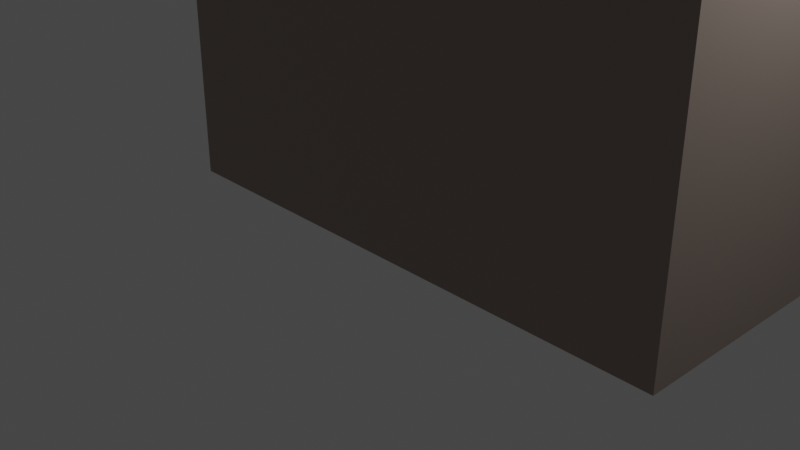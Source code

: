# Source: WallBaseScenaryDirty.blend  (saved by Blender 4.4.32; exported with 4.5.12 LTS)
import bpy
from mathutils import Matrix  # noqa: F401  (used for matrix-valued properties, if any)

bpy.ops.wm.read_factory_settings(use_empty=True)
scene = bpy.context.scene
scene.name = 'Scene'

# ---- collections
col_collection = bpy.data.collections.new('Collection'); scene.collection.children.link(col_collection)

# ---- images (referenced by path relative to the original .blend; pixels are not part of the script)
import os
ASSET_DIR = os.environ.get("B2B_ASSET_DIR", "")  # directory of the original .blend (textures are referenced by path, not embedded)
HERE = os.path.dirname(os.path.abspath(__file__))  # packed textures are extracted next to this script under _unpacked/

def load_image(name, relpath, width, height, colorspace="sRGB"):
    """Load a texture the original file referenced (path relative to the .blend, or extracted next to this script)."""
    p = next((c for c in (os.path.join(HERE, relpath), os.path.join(ASSET_DIR, relpath)) if relpath and os.path.exists(c)), "")
    if p:
        img = bpy.data.images.load(p, check_existing=True)
        img.name = name
    else:  # same state as the original file: an image datablock whose file is absent (Cycles renders it pink)
        img = bpy.data.images.new(name, width, height)
        img.source = "FILE"
        img.filepath = "//" + (relpath or name)
    img.colorspace_settings.name = colorspace
    return img
img_dirt_jpg = load_image('dirt.jpg', 'dirt.jpg', 1024, 1024, 'sRGB')
img_dirtywall = load_image('DirtyWall', 'DirtyWall.png', 1024, 1024, 'sRGB')
img_grunge_wall_texture_jpg = load_image('grunge-wall-texture.jpg', 'grunge-wall-texture.jpg', 1024, 1024, 'sRGB')

# ---- materials (node trees are filled in below, after node groups)
mat_material = bpy.data.materials.new('Material')
mat_material.alpha_threshold = 0.0
mat_material.use_transparent_shadow = False
mat_material.roughness = 0.5
mat_material.line_color = (0.0, 0.0, 0.0, 1.0)
mat_material_002 = bpy.data.materials.new('Material.002')
mat_material_002.use_transparent_shadow = False
mat_material_003 = bpy.data.materials.new('Material.003')
mat_material_003.use_transparent_shadow = False

# ---- material node trees
mat_material.use_nodes = True; mat_material.node_tree.nodes.clear()
_N = mat_material.node_tree.nodes; _L = mat_material.node_tree.links
n0 = _N.new('ShaderNodeOutputMaterial'); n0.name = 'Material Output'; n0.location = (3031, 442)
n1 = _N.new('ShaderNodeBsdfPrincipled'); n1.name = 'Principled BSDF'; n1.location = (2656, 446)
n1.distribution = 'GGX'
n1.subsurface_method = 'RANDOM_WALK_SKIN'
n1.inputs[3].default_value = 1.45
n1.inputs[27].default_value = (0.0, 0.0, 0.0, 1.0)
n1.inputs[28].default_value = 1.0
n2 = _N.new('ShaderNodeTexImage'); n2.name = 'Image Texture'; n2.location = (314, 391)
n2.image = img_dirt_jpg
n3 = _N.new('ShaderNodeTexImage'); n3.name = 'Image Texture.002'; n3.location = (3302, 451)
n3.image = img_dirtywall
n4 = _N.new('ShaderNodeValToRGB'); n4.name = 'Color Ramp'; n4.location = (632, 393)
while len(n4.color_ramp.elements) > 1: n4.color_ramp.elements.remove(n4.color_ramp.elements[-1])
n4.color_ramp.elements[0].position = 0.3455; n4.color_ramp.elements[0].color = (0.0, 0.0, 0.0, 1.0)
_e = n4.color_ramp.elements.new(0.7136); _e.color = (1.0, 1.0, 1.0, 1.0)
n5 = _N.new('ShaderNodeMix'); n5.name = 'Mix'; n5.location = (1123, 332)
n5.data_type = 'RGBA'
n5.inputs[6].default_value = (0.1322, 0.1309, 0.06387, 1.0)
n5.inputs[7].default_value = (0.4074, 0.4223, 0.1754, 1.0)
n6 = _N.new('ShaderNodeTexImage'); n6.name = 'Image Texture.001'; n6.location = (297, 710)
n6.image = img_grunge_wall_texture_jpg
n7 = _N.new('ShaderNodeInvert'); n7.name = 'Invert Color'; n7.location = (591, 700)
n7.inputs[1].default_value = (1.0, 1.0, 1.0, 1.0)
n8 = _N.new('ShaderNodeMix'); n8.name = 'Mix.001'; n8.location = (1234, 660)
n8.data_type = 'RGBA'
n8.inputs[7].default_value = (0.3402, 0.2711, 0.2332, 1.0)
n9 = _N.new('ShaderNodeValToRGB'); n9.name = 'Color Ramp.001'; n9.location = (771, 749)
while len(n9.color_ramp.elements) > 1: n9.color_ramp.elements.remove(n9.color_ramp.elements[-1])
n9.color_ramp.elements[0].position = 0.8955; n9.color_ramp.elements[0].color = (1.0, 1.0, 1.0, 1.0)
_e = n9.color_ramp.elements.new(0.9773); _e.color = (0.0, 0.0, 0.0, 1.0)
n10 = _N.new('ShaderNodeAmbientOcclusion'); n10.name = 'Ambient Occlusion'; n10.location = (1052, 958)
n10.inputs[1].default_value = 3.0
n11 = _N.new('ShaderNodeValToRGB'); n11.name = 'Color Ramp.002'; n11.location = (1277, 939)
while len(n11.color_ramp.elements) > 1: n11.color_ramp.elements.remove(n11.color_ramp.elements[-1])
n11.color_ramp.elements[0].position = 0.2364; n11.color_ramp.elements[0].color = (0.0, 0.0, 0.0, 1.0)
_e = n11.color_ramp.elements.new(1.0); _e.color = (1.0, 1.0, 1.0, 1.0)
n12 = _N.new('ShaderNodeMix'); n12.name = 'Mix.002'; n12.location = (1761, 673)
n12.data_type = 'RGBA'
n12.inputs[6].default_value = (0.0, 0.008663, 0.0, 1.0)
_L.new(n2.outputs[0], n4.inputs[0])
_L.new(n4.outputs[0], n5.inputs[0])
_L.new(n6.outputs[0], n7.inputs[0])
_L.new(n9.outputs[0], n8.inputs[0])
_L.new(n5.outputs[2], n8.inputs[6])
_L.new(n7.outputs[0], n9.inputs[0])
_L.new(n10.outputs[0], n11.inputs[0])
_L.new(n1.outputs[0], n0.inputs[0])
_L.new(n12.outputs[2], n1.inputs[0])
_L.new(n11.outputs[0], n12.inputs[0])
_L.new(n8.outputs[2], n12.inputs[7])
n0.is_active_output = True
mat_material_002.use_nodes = True; mat_material_002.node_tree.nodes.clear()
_N = mat_material_002.node_tree.nodes; _L = mat_material_002.node_tree.links
n0 = _N.new('ShaderNodeBsdfPrincipled'); n0.name = 'Principled BSDF'; n0.location = (10, 300)
n0.distribution = 'GGX'
n0.subsurface_method = 'RANDOM_WALK_SKIN'
n0.inputs[0].default_value = (0.01879, 0.01161, 0.0, 1.0)
n0.inputs[3].default_value = 1.45
n0.inputs[13].default_value = 0.0
n0.inputs[27].default_value = (0.0, 0.0, 0.0, 1.0)
n0.inputs[28].default_value = 1.0
n1 = _N.new('ShaderNodeOutputMaterial'); n1.name = 'Material Output'; n1.location = (300, 300)
_L.new(n0.outputs[0], n1.inputs[0])
n1.is_active_output = True
mat_material_003.use_nodes = True; mat_material_003.node_tree.nodes.clear()
_N = mat_material_003.node_tree.nodes; _L = mat_material_003.node_tree.links
n0 = _N.new('ShaderNodeBsdfPrincipled'); n0.name = 'Principled BSDF'; n0.location = (10, 300)
n0.distribution = 'GGX'
n0.subsurface_method = 'RANDOM_WALK_SKIN'
n0.inputs[0].default_value = (0.8, 0.3887, 0.1348, 1.0)
n0.inputs[3].default_value = 1.45
n0.inputs[27].default_value = (0.0, 0.0, 0.0, 1.0)
n0.inputs[28].default_value = 1.0
n1 = _N.new('ShaderNodeOutputMaterial'); n1.name = 'Material Output'; n1.location = (300, 300)
_L.new(n0.outputs[0], n1.inputs[0])
n1.is_active_output = True

# ---- world
world_world = bpy.data.worlds.new('World'); scene.world = world_world
world_world.use_nodes = True; world_world.node_tree.nodes.clear()
_N = world_world.node_tree.nodes; _L = world_world.node_tree.links
n0 = _N.new('ShaderNodeOutputWorld'); n0.name = 'World Output'; n0.location = (300, 300)
n1 = _N.new('ShaderNodeBackground'); n1.name = 'Background'; n1.location = (10, 300)
n1.inputs[0].default_value = (0.05088, 0.05088, 0.05088, 1.0)
_L.new(n1.outputs[0], n0.inputs[0])
n0.is_active_output = True
world_world.color = (0.05088, 0.05088, 0.05088)
world_world.use_sun_shadow = False
world_world.sun_shadow_jitter_overblur = 0.0

# ---- cameras
cam_camera = bpy.data.cameras.new('Camera')
cam_camera.clip_end = 100.0
cam_camera.ortho_scale = 7.314

# ---- lights
light_light = bpy.data.lights.new('Light', 'POINT')
light_light.transmission_factor = 0.0
light_light.energy = 1000.0
light_light.shadow_soft_size = 0.1
light_light.shadow_maximum_resolution = 0.006
light_light.use_absolute_resolution = True

# ---- meshes
me_shipwheel2 = bpy.data.meshes.new('shipwheel2')
me_shipwheel2.from_pydata([(-9.378, 11.51, -0.4152), (-9.378, -11.91, -0.4152), (20.19, 11.51, -0.4152), (20.19, -11.91, -0.4152), (-9.378, 11.51, 37.62), (-9.378, -11.91, 37.62), (20.19, 11.51, 37.62), (20.19, -11.91, 37.62)], [], [(0, 2, 6, 4), (3, 7, 6, 2), (7, 5, 4, 6), (1, 3, 2, 0), (5, 1, 0, 4), (5, 7, 3, 1)])
_uv = me_shipwheel2.uv_layers.new(name='UVMap')
_uv.uv.foreach_set('vector', [0.2278, 0.0, 0.7722, 0.0, 0.7722, 1.0, 0.2278, 1.0, 1.194, 0.003634, -0.1935, 0.003635, -0.1935, 0.9964, 1.194, 0.9964, 0.934, 0.009262, 0.06602, 0.009262, 0.06602, 0.9907, 0.934, 0.9907, 0.06602, 0.009262, 0.934, 0.009262, 0.934, 0.9907, 0.06602, 0.9907, -0.1935, 0.003635, 1.194, 0.003634, 1.194, 0.9964, -0.1935, 0.9964, 0.1114, 1.0, 0.8886, 1.0, 0.8886, 5.96e-08, 0.1114, 5.96e-08])
_uv.active_render = True
_uv = me_shipwheel2.uv_layers.new(name='UVMap.001')
_uv.uv.foreach_set('vector', [0.4706, 0.3906, 0.4706, 0.00687, 0.9443, 0.00687, 0.9443, 0.3906, 0.4171, 0.9501, 0.4171, 0.0499, 0.02896, 0.0499, 0.02896, 0.9501, 0.4368, 0.975, 0.9799, 0.975, 0.9799, 0.3959, 0.4368, 0.3959, 0.9799, 0.975, 0.4368, 0.975, 0.4368, 0.3959, 0.9799, 0.3959, 0.4171, 0.0499, 0.4171, 0.9501, 0.02896, 0.9501, 0.02896, 0.0499, 0.9443, 0.3906, 0.9443, 0.00687, 0.4706, 0.00687, 0.4706, 0.3906])
me_shipwheel2.materials.append(mat_material)
me_shipwheel2.materials.append(mat_material_002)
me_shipwheel2.materials.append(mat_material_003)
me_shipwheel2.update()
me_shipwheel2.normals_split_custom_set([tuple(v) for v in zip(*[iter([0.0, -1.0, 5.427e-08, 0.0, -1.0, 5.427e-08, 0.0, -1.0, 5.427e-08, 0.0, -1.0, 5.427e-08, -1.0, -1.371e-07, 0.0, -1.0, -1.371e-07, 0.0, -1.0, -1.371e-07, 0.0, -1.0, -1.371e-07, 0.0, 0.0, -1.629e-07, -1.0, 0.0, -1.629e-07, -1.0, 0.0, -1.629e-07, -1.0, 0.0, -1.629e-07, -1.0, 0.0, 8.146e-08, 1.0, 0.0, 8.146e-08, 1.0, 0.0, 8.146e-08, 1.0, 0.0, 8.146e-08, 1.0, 1.0, -3.426e-08, 0.0, 1.0, -3.426e-08, 0.0, 1.0, -3.426e-08, 0.0, 1.0, -3.426e-08, 0.0, 0.0, 1.0, -2.714e-08, 0.0, 1.0, -2.714e-08, 0.0, 1.0, -2.714e-08, 0.0, 1.0, -2.714e-08])] * 3)])

# ---- objects
ob_light = bpy.data.objects.new('Light', light_light)
ob_camera = bpy.data.objects.new('Camera', cam_camera)
ob_shipwheel2 = bpy.data.objects.new('shipwheel2', me_shipwheel2)

# ---- transforms, parenting, visibility, modifiers, constraints
ob_light.location = (4.076, 1.005, 5.904)
ob_light.rotation_euler = (0.6503, 0.05522, 1.866)
ob_light.lock_rotations_4d = False
ob_light.empty_display_type = 'ARROWS'
ob_light.color = (0.0, 0.0, 0.0, 0.0)
ob_light.lineart.crease_threshold = 0.0
ob_camera.location = (7.359, -6.926, 4.958)
ob_camera.rotation_euler = (1.109, 0.0, 0.8149)
ob_camera.lock_rotations_4d = False
ob_camera.empty_display_type = 'ARROWS'
ob_camera.color = (0.0, 0.0, 0.0, 0.0)
ob_camera.display_type = 'WIRE'
ob_camera.lineart.crease_threshold = 0.0
ob_shipwheel2.location = (3.592, 2.233, 1.91)
ob_shipwheel2.rotation_euler = (1.571, -0.0, 4.712)
ob_shipwheel2.scale = (0.1516, 0.1516, 0.1516)

# ---- collection membership
col_collection.objects.link(ob_light)
col_collection.objects.link(ob_camera)
col_collection.objects.link(ob_shipwheel2)

# ---- scene / render settings (as saved in the file)
scene.camera = ob_camera
scene.frame_start = 1; scene.frame_end = 250; scene.frame_set(1)
scene.render.engine = 'CYCLES'
scene.cycles.samples = 100
scene.cycles.sampling_pattern = 'TABULATED_SOBOL'
scene.cycles.use_light_tree = False
scene.cycles.bake_type = 'DIFFUSE'
scene.view_settings.view_transform = 'Filmic'
bpy.context.view_layer.update()
